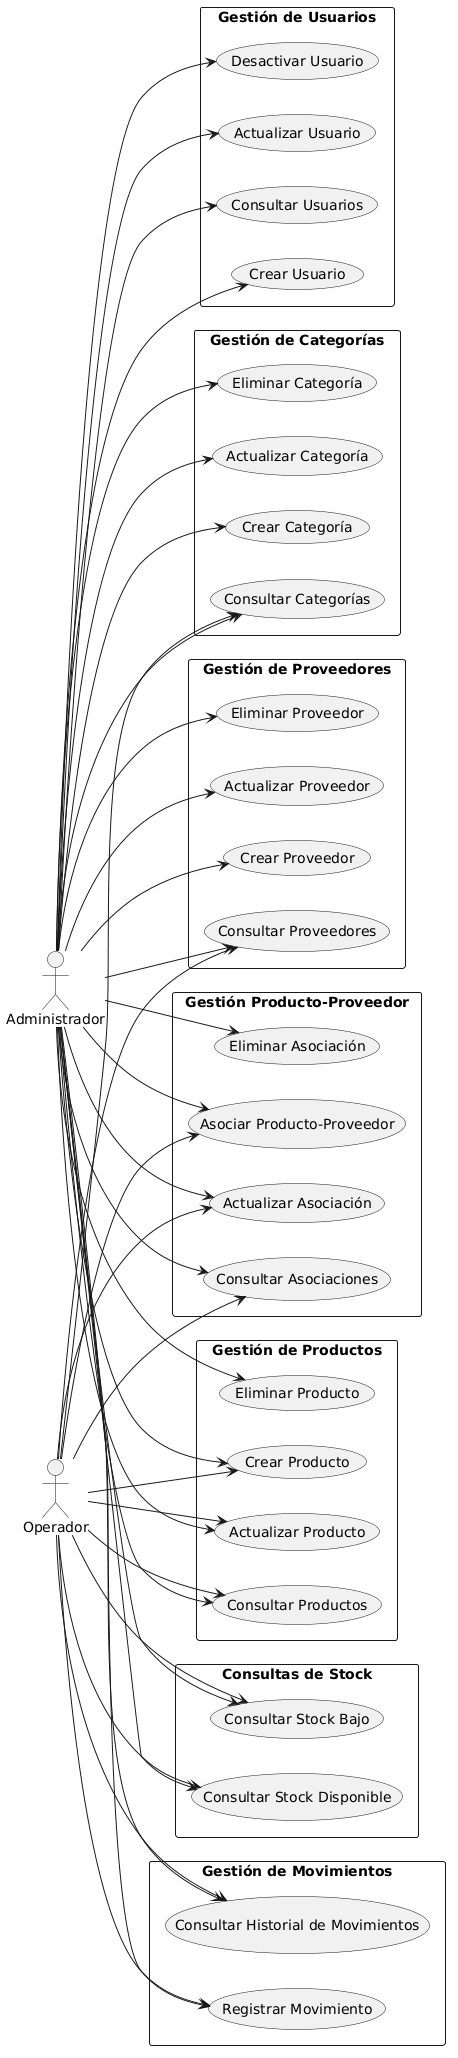

The diagram above was rendered by PlantUML. Its source (embedded in the PNG):
@startuml
left to right direction
skinparam packageStyle rectangle

package "Gestión de Categorías" {
  usecase "Crear Categoría" as UC1
  usecase "Consultar Categorías" as UC2
  usecase "Actualizar Categoría" as UC3
  usecase "Eliminar Categoría" as UC4
}

package "Gestión de Proveedores" {
  usecase "Crear Proveedor" as UC5
  usecase "Consultar Proveedores" as UC6
  usecase "Actualizar Proveedor" as UC7
  usecase "Eliminar Proveedor" as UC8
}

package "Gestión de Usuarios" {
  usecase "Crear Usuario" as UC14
  usecase "Consultar Usuarios" as UC15
  usecase "Actualizar Usuario" as UC16
  usecase "Desactivar Usuario" as UC17
}

package "Gestión Producto-Proveedor" {
  usecase "Asociar Producto-Proveedor" as UC22
  usecase "Consultar Asociaciones" as UC23
  usecase "Actualizar Asociación" as UC24
  usecase "Eliminar Asociación" as UC25
}

actor Administrador
actor Operador

package "Gestión de Productos" {
  usecase "Crear Producto" as UC9
  usecase "Consultar Productos" as UC10
  usecase "Actualizar Producto" as UC11
  usecase "Eliminar Producto" as UC12
}

package "Gestión de Movimientos" {
  usecase "Registrar Movimiento" as UC18
  usecase "Consultar Historial de Movimientos" as UC19
}

package "Consultas de Stock" {
  usecase "Consultar Stock Disponible" as UC20
  usecase "Consultar Stock Bajo" as UC21
}

Administrador --> UC1
Administrador --> UC2
Administrador --> UC3
Administrador --> UC4
Administrador --> UC5
Administrador --> UC6
Administrador --> UC7
Administrador --> UC8
Administrador --> UC14
Administrador --> UC15
Administrador --> UC16
Administrador --> UC17
Administrador --> UC22
Administrador --> UC23
Administrador --> UC24
Administrador --> UC25
Administrador --> UC9
Administrador --> UC10
Administrador --> UC11
Administrador --> UC12
Administrador --> UC18
Administrador --> UC19
Administrador --> UC20
Administrador --> UC21

Operador --> UC2
Operador --> UC6
Operador --> UC22
Operador --> UC23
Operador --> UC24
Operador --> UC9
Operador --> UC10
Operador --> UC11
Operador --> UC18
Operador --> UC19
Operador --> UC20
Operador --> UC21
@enduml